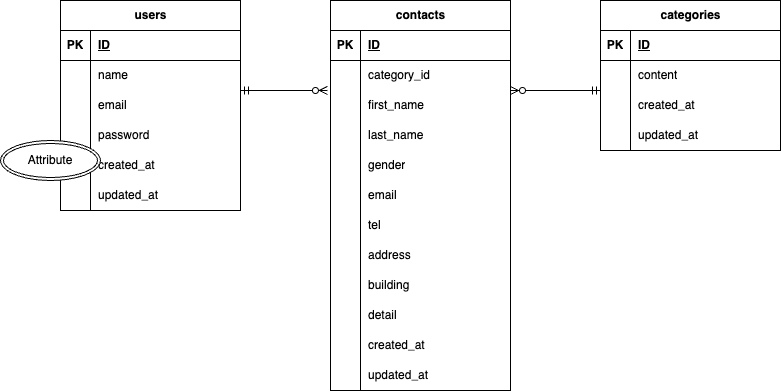

The diagram above was exported from draw.io. Its source (the exported page's mxGraphModel, read from the mxfile embedded in the PNG):
<mxGraphModel dx="852" dy="351" grid="1" gridSize="10" guides="1" tooltips="1" connect="1" arrows="0" fold="1" page="1" pageScale="1" pageWidth="827" pageHeight="1169" background="#ffffff" math="0" shadow="0">
  <root>
    <mxCell id="0" />
    <mxCell id="1" parent="0" />
    <mxCell id="2" value="contacts" style="shape=table;startSize=30;container=1;collapsible=1;childLayout=tableLayout;fixedRows=1;rowLines=0;fontStyle=1;align=center;resizeLast=1;html=1;" vertex="1" parent="1">
      <mxGeometry x="290" y="40" width="180" height="390" as="geometry" />
    </mxCell>
    <mxCell id="3" value="" style="shape=tableRow;horizontal=0;startSize=0;swimlaneHead=0;swimlaneBody=0;fillColor=none;collapsible=0;dropTarget=0;points=[[0,0.5],[1,0.5]];portConstraint=eastwest;top=0;left=0;right=0;bottom=1;" vertex="1" parent="2">
      <mxGeometry y="30" width="180" height="30" as="geometry" />
    </mxCell>
    <mxCell id="4" value="PK" style="shape=partialRectangle;connectable=0;fillColor=none;top=0;left=0;bottom=0;right=0;fontStyle=1;overflow=hidden;whiteSpace=wrap;html=1;" vertex="1" parent="3">
      <mxGeometry width="30" height="30" as="geometry">
        <mxRectangle width="30" height="30" as="alternateBounds" />
      </mxGeometry>
    </mxCell>
    <mxCell id="5" value="ID" style="shape=partialRectangle;connectable=0;fillColor=none;top=0;left=0;bottom=0;right=0;align=left;spacingLeft=6;fontStyle=5;overflow=hidden;whiteSpace=wrap;html=1;" vertex="1" parent="3">
      <mxGeometry x="30" width="150" height="30" as="geometry">
        <mxRectangle width="150" height="30" as="alternateBounds" />
      </mxGeometry>
    </mxCell>
    <mxCell id="6" value="" style="shape=tableRow;horizontal=0;startSize=0;swimlaneHead=0;swimlaneBody=0;fillColor=none;collapsible=0;dropTarget=0;points=[[0,0.5],[1,0.5]];portConstraint=eastwest;top=0;left=0;right=0;bottom=0;" vertex="1" parent="2">
      <mxGeometry y="60" width="180" height="30" as="geometry" />
    </mxCell>
    <mxCell id="7" value="" style="shape=partialRectangle;connectable=0;fillColor=none;top=0;left=0;bottom=0;right=0;editable=1;overflow=hidden;whiteSpace=wrap;html=1;" vertex="1" parent="6">
      <mxGeometry width="30" height="30" as="geometry">
        <mxRectangle width="30" height="30" as="alternateBounds" />
      </mxGeometry>
    </mxCell>
    <mxCell id="8" value="category_id" style="shape=partialRectangle;connectable=0;fillColor=none;top=0;left=0;bottom=0;right=0;align=left;spacingLeft=6;overflow=hidden;whiteSpace=wrap;html=1;" vertex="1" parent="6">
      <mxGeometry x="30" width="150" height="30" as="geometry">
        <mxRectangle width="150" height="30" as="alternateBounds" />
      </mxGeometry>
    </mxCell>
    <mxCell id="9" value="" style="shape=tableRow;horizontal=0;startSize=0;swimlaneHead=0;swimlaneBody=0;fillColor=none;collapsible=0;dropTarget=0;points=[[0,0.5],[1,0.5]];portConstraint=eastwest;top=0;left=0;right=0;bottom=0;" vertex="1" parent="2">
      <mxGeometry y="90" width="180" height="30" as="geometry" />
    </mxCell>
    <mxCell id="10" value="" style="shape=partialRectangle;connectable=0;fillColor=none;top=0;left=0;bottom=0;right=0;editable=1;overflow=hidden;whiteSpace=wrap;html=1;" vertex="1" parent="9">
      <mxGeometry width="30" height="30" as="geometry">
        <mxRectangle width="30" height="30" as="alternateBounds" />
      </mxGeometry>
    </mxCell>
    <mxCell id="11" value="first_name" style="shape=partialRectangle;connectable=0;fillColor=none;top=0;left=0;bottom=0;right=0;align=left;spacingLeft=6;overflow=hidden;whiteSpace=wrap;html=1;" vertex="1" parent="9">
      <mxGeometry x="30" width="150" height="30" as="geometry">
        <mxRectangle width="150" height="30" as="alternateBounds" />
      </mxGeometry>
    </mxCell>
    <mxCell id="12" value="" style="shape=tableRow;horizontal=0;startSize=0;swimlaneHead=0;swimlaneBody=0;fillColor=none;collapsible=0;dropTarget=0;points=[[0,0.5],[1,0.5]];portConstraint=eastwest;top=0;left=0;right=0;bottom=0;" vertex="1" parent="2">
      <mxGeometry y="120" width="180" height="30" as="geometry" />
    </mxCell>
    <mxCell id="13" value="" style="shape=partialRectangle;connectable=0;fillColor=none;top=0;left=0;bottom=0;right=0;editable=1;overflow=hidden;whiteSpace=wrap;html=1;" vertex="1" parent="12">
      <mxGeometry width="30" height="30" as="geometry">
        <mxRectangle width="30" height="30" as="alternateBounds" />
      </mxGeometry>
    </mxCell>
    <mxCell id="14" value="last_name" style="shape=partialRectangle;connectable=0;fillColor=none;top=0;left=0;bottom=0;right=0;align=left;spacingLeft=6;overflow=hidden;whiteSpace=wrap;html=1;" vertex="1" parent="12">
      <mxGeometry x="30" width="150" height="30" as="geometry">
        <mxRectangle width="150" height="30" as="alternateBounds" />
      </mxGeometry>
    </mxCell>
    <mxCell id="45" style="shape=tableRow;horizontal=0;startSize=0;swimlaneHead=0;swimlaneBody=0;fillColor=none;collapsible=0;dropTarget=0;points=[[0,0.5],[1,0.5]];portConstraint=eastwest;top=0;left=0;right=0;bottom=0;" vertex="1" parent="2">
      <mxGeometry y="150" width="180" height="30" as="geometry" />
    </mxCell>
    <mxCell id="46" style="shape=partialRectangle;connectable=0;fillColor=none;top=0;left=0;bottom=0;right=0;editable=1;overflow=hidden;whiteSpace=wrap;html=1;" vertex="1" parent="45">
      <mxGeometry width="30" height="30" as="geometry">
        <mxRectangle width="30" height="30" as="alternateBounds" />
      </mxGeometry>
    </mxCell>
    <mxCell id="47" value="gender" style="shape=partialRectangle;connectable=0;fillColor=none;top=0;left=0;bottom=0;right=0;align=left;spacingLeft=6;overflow=hidden;whiteSpace=wrap;html=1;" vertex="1" parent="45">
      <mxGeometry x="30" width="150" height="30" as="geometry">
        <mxRectangle width="150" height="30" as="alternateBounds" />
      </mxGeometry>
    </mxCell>
    <mxCell id="48" style="shape=tableRow;horizontal=0;startSize=0;swimlaneHead=0;swimlaneBody=0;fillColor=none;collapsible=0;dropTarget=0;points=[[0,0.5],[1,0.5]];portConstraint=eastwest;top=0;left=0;right=0;bottom=0;" vertex="1" parent="2">
      <mxGeometry y="180" width="180" height="30" as="geometry" />
    </mxCell>
    <mxCell id="49" style="shape=partialRectangle;connectable=0;fillColor=none;top=0;left=0;bottom=0;right=0;editable=1;overflow=hidden;whiteSpace=wrap;html=1;" vertex="1" parent="48">
      <mxGeometry width="30" height="30" as="geometry">
        <mxRectangle width="30" height="30" as="alternateBounds" />
      </mxGeometry>
    </mxCell>
    <mxCell id="50" value="email" style="shape=partialRectangle;connectable=0;fillColor=none;top=0;left=0;bottom=0;right=0;align=left;spacingLeft=6;overflow=hidden;whiteSpace=wrap;html=1;" vertex="1" parent="48">
      <mxGeometry x="30" width="150" height="30" as="geometry">
        <mxRectangle width="150" height="30" as="alternateBounds" />
      </mxGeometry>
    </mxCell>
    <mxCell id="51" style="shape=tableRow;horizontal=0;startSize=0;swimlaneHead=0;swimlaneBody=0;fillColor=none;collapsible=0;dropTarget=0;points=[[0,0.5],[1,0.5]];portConstraint=eastwest;top=0;left=0;right=0;bottom=0;" vertex="1" parent="2">
      <mxGeometry y="210" width="180" height="30" as="geometry" />
    </mxCell>
    <mxCell id="52" style="shape=partialRectangle;connectable=0;fillColor=none;top=0;left=0;bottom=0;right=0;editable=1;overflow=hidden;whiteSpace=wrap;html=1;" vertex="1" parent="51">
      <mxGeometry width="30" height="30" as="geometry">
        <mxRectangle width="30" height="30" as="alternateBounds" />
      </mxGeometry>
    </mxCell>
    <mxCell id="53" value="tel" style="shape=partialRectangle;connectable=0;fillColor=none;top=0;left=0;bottom=0;right=0;align=left;spacingLeft=6;overflow=hidden;whiteSpace=wrap;html=1;" vertex="1" parent="51">
      <mxGeometry x="30" width="150" height="30" as="geometry">
        <mxRectangle width="150" height="30" as="alternateBounds" />
      </mxGeometry>
    </mxCell>
    <mxCell id="54" style="shape=tableRow;horizontal=0;startSize=0;swimlaneHead=0;swimlaneBody=0;fillColor=none;collapsible=0;dropTarget=0;points=[[0,0.5],[1,0.5]];portConstraint=eastwest;top=0;left=0;right=0;bottom=0;" vertex="1" parent="2">
      <mxGeometry y="240" width="180" height="30" as="geometry" />
    </mxCell>
    <mxCell id="55" style="shape=partialRectangle;connectable=0;fillColor=none;top=0;left=0;bottom=0;right=0;editable=1;overflow=hidden;whiteSpace=wrap;html=1;" vertex="1" parent="54">
      <mxGeometry width="30" height="30" as="geometry">
        <mxRectangle width="30" height="30" as="alternateBounds" />
      </mxGeometry>
    </mxCell>
    <mxCell id="56" value="address" style="shape=partialRectangle;connectable=0;fillColor=none;top=0;left=0;bottom=0;right=0;align=left;spacingLeft=6;overflow=hidden;whiteSpace=wrap;html=1;" vertex="1" parent="54">
      <mxGeometry x="30" width="150" height="30" as="geometry">
        <mxRectangle width="150" height="30" as="alternateBounds" />
      </mxGeometry>
    </mxCell>
    <mxCell id="57" style="shape=tableRow;horizontal=0;startSize=0;swimlaneHead=0;swimlaneBody=0;fillColor=none;collapsible=0;dropTarget=0;points=[[0,0.5],[1,0.5]];portConstraint=eastwest;top=0;left=0;right=0;bottom=0;" vertex="1" parent="2">
      <mxGeometry y="270" width="180" height="30" as="geometry" />
    </mxCell>
    <mxCell id="58" style="shape=partialRectangle;connectable=0;fillColor=none;top=0;left=0;bottom=0;right=0;editable=1;overflow=hidden;whiteSpace=wrap;html=1;" vertex="1" parent="57">
      <mxGeometry width="30" height="30" as="geometry">
        <mxRectangle width="30" height="30" as="alternateBounds" />
      </mxGeometry>
    </mxCell>
    <mxCell id="59" value="building" style="shape=partialRectangle;connectable=0;fillColor=none;top=0;left=0;bottom=0;right=0;align=left;spacingLeft=6;overflow=hidden;whiteSpace=wrap;html=1;" vertex="1" parent="57">
      <mxGeometry x="30" width="150" height="30" as="geometry">
        <mxRectangle width="150" height="30" as="alternateBounds" />
      </mxGeometry>
    </mxCell>
    <mxCell id="60" style="shape=tableRow;horizontal=0;startSize=0;swimlaneHead=0;swimlaneBody=0;fillColor=none;collapsible=0;dropTarget=0;points=[[0,0.5],[1,0.5]];portConstraint=eastwest;top=0;left=0;right=0;bottom=0;" vertex="1" parent="2">
      <mxGeometry y="300" width="180" height="30" as="geometry" />
    </mxCell>
    <mxCell id="61" style="shape=partialRectangle;connectable=0;fillColor=none;top=0;left=0;bottom=0;right=0;editable=1;overflow=hidden;whiteSpace=wrap;html=1;" vertex="1" parent="60">
      <mxGeometry width="30" height="30" as="geometry">
        <mxRectangle width="30" height="30" as="alternateBounds" />
      </mxGeometry>
    </mxCell>
    <mxCell id="62" value="detail" style="shape=partialRectangle;connectable=0;fillColor=none;top=0;left=0;bottom=0;right=0;align=left;spacingLeft=6;overflow=hidden;whiteSpace=wrap;html=1;" vertex="1" parent="60">
      <mxGeometry x="30" width="150" height="30" as="geometry">
        <mxRectangle width="150" height="30" as="alternateBounds" />
      </mxGeometry>
    </mxCell>
    <mxCell id="63" style="shape=tableRow;horizontal=0;startSize=0;swimlaneHead=0;swimlaneBody=0;fillColor=none;collapsible=0;dropTarget=0;points=[[0,0.5],[1,0.5]];portConstraint=eastwest;top=0;left=0;right=0;bottom=0;" vertex="1" parent="2">
      <mxGeometry y="330" width="180" height="30" as="geometry" />
    </mxCell>
    <mxCell id="64" style="shape=partialRectangle;connectable=0;fillColor=none;top=0;left=0;bottom=0;right=0;editable=1;overflow=hidden;whiteSpace=wrap;html=1;" vertex="1" parent="63">
      <mxGeometry width="30" height="30" as="geometry">
        <mxRectangle width="30" height="30" as="alternateBounds" />
      </mxGeometry>
    </mxCell>
    <mxCell id="65" value="created_at" style="shape=partialRectangle;connectable=0;fillColor=none;top=0;left=0;bottom=0;right=0;align=left;spacingLeft=6;overflow=hidden;whiteSpace=wrap;html=1;" vertex="1" parent="63">
      <mxGeometry x="30" width="150" height="30" as="geometry">
        <mxRectangle width="150" height="30" as="alternateBounds" />
      </mxGeometry>
    </mxCell>
    <mxCell id="66" style="shape=tableRow;horizontal=0;startSize=0;swimlaneHead=0;swimlaneBody=0;fillColor=none;collapsible=0;dropTarget=0;points=[[0,0.5],[1,0.5]];portConstraint=eastwest;top=0;left=0;right=0;bottom=0;" vertex="1" parent="2">
      <mxGeometry y="360" width="180" height="30" as="geometry" />
    </mxCell>
    <mxCell id="67" style="shape=partialRectangle;connectable=0;fillColor=none;top=0;left=0;bottom=0;right=0;editable=1;overflow=hidden;whiteSpace=wrap;html=1;" vertex="1" parent="66">
      <mxGeometry width="30" height="30" as="geometry">
        <mxRectangle width="30" height="30" as="alternateBounds" />
      </mxGeometry>
    </mxCell>
    <mxCell id="68" value="updated_at" style="shape=partialRectangle;connectable=0;fillColor=none;top=0;left=0;bottom=0;right=0;align=left;spacingLeft=6;overflow=hidden;whiteSpace=wrap;html=1;" vertex="1" parent="66">
      <mxGeometry x="30" width="150" height="30" as="geometry">
        <mxRectangle width="150" height="30" as="alternateBounds" />
      </mxGeometry>
    </mxCell>
    <mxCell id="15" value="categories" style="shape=table;startSize=30;container=1;collapsible=1;childLayout=tableLayout;fixedRows=1;rowLines=0;fontStyle=1;align=center;resizeLast=1;html=1;" vertex="1" parent="1">
      <mxGeometry x="560" y="40" width="180" height="150" as="geometry" />
    </mxCell>
    <mxCell id="16" value="" style="shape=tableRow;horizontal=0;startSize=0;swimlaneHead=0;swimlaneBody=0;fillColor=none;collapsible=0;dropTarget=0;points=[[0,0.5],[1,0.5]];portConstraint=eastwest;top=0;left=0;right=0;bottom=1;" vertex="1" parent="15">
      <mxGeometry y="30" width="180" height="30" as="geometry" />
    </mxCell>
    <mxCell id="17" value="PK" style="shape=partialRectangle;connectable=0;fillColor=none;top=0;left=0;bottom=0;right=0;fontStyle=1;overflow=hidden;whiteSpace=wrap;html=1;" vertex="1" parent="16">
      <mxGeometry width="30" height="30" as="geometry">
        <mxRectangle width="30" height="30" as="alternateBounds" />
      </mxGeometry>
    </mxCell>
    <mxCell id="18" value="ID" style="shape=partialRectangle;connectable=0;fillColor=none;top=0;left=0;bottom=0;right=0;align=left;spacingLeft=6;fontStyle=5;overflow=hidden;whiteSpace=wrap;html=1;" vertex="1" parent="16">
      <mxGeometry x="30" width="150" height="30" as="geometry">
        <mxRectangle width="150" height="30" as="alternateBounds" />
      </mxGeometry>
    </mxCell>
    <mxCell id="19" value="" style="shape=tableRow;horizontal=0;startSize=0;swimlaneHead=0;swimlaneBody=0;fillColor=none;collapsible=0;dropTarget=0;points=[[0,0.5],[1,0.5]];portConstraint=eastwest;top=0;left=0;right=0;bottom=0;" vertex="1" parent="15">
      <mxGeometry y="60" width="180" height="30" as="geometry" />
    </mxCell>
    <mxCell id="20" value="" style="shape=partialRectangle;connectable=0;fillColor=none;top=0;left=0;bottom=0;right=0;editable=1;overflow=hidden;whiteSpace=wrap;html=1;" vertex="1" parent="19">
      <mxGeometry width="30" height="30" as="geometry">
        <mxRectangle width="30" height="30" as="alternateBounds" />
      </mxGeometry>
    </mxCell>
    <mxCell id="21" value="content" style="shape=partialRectangle;connectable=0;fillColor=none;top=0;left=0;bottom=0;right=0;align=left;spacingLeft=6;overflow=hidden;whiteSpace=wrap;html=1;" vertex="1" parent="19">
      <mxGeometry x="30" width="150" height="30" as="geometry">
        <mxRectangle width="150" height="30" as="alternateBounds" />
      </mxGeometry>
    </mxCell>
    <mxCell id="22" value="" style="shape=tableRow;horizontal=0;startSize=0;swimlaneHead=0;swimlaneBody=0;fillColor=none;collapsible=0;dropTarget=0;points=[[0,0.5],[1,0.5]];portConstraint=eastwest;top=0;left=0;right=0;bottom=0;" vertex="1" parent="15">
      <mxGeometry y="90" width="180" height="30" as="geometry" />
    </mxCell>
    <mxCell id="23" value="" style="shape=partialRectangle;connectable=0;fillColor=none;top=0;left=0;bottom=0;right=0;editable=1;overflow=hidden;whiteSpace=wrap;html=1;" vertex="1" parent="22">
      <mxGeometry width="30" height="30" as="geometry">
        <mxRectangle width="30" height="30" as="alternateBounds" />
      </mxGeometry>
    </mxCell>
    <mxCell id="24" value="created_at" style="shape=partialRectangle;connectable=0;fillColor=none;top=0;left=0;bottom=0;right=0;align=left;spacingLeft=6;overflow=hidden;whiteSpace=wrap;html=1;" vertex="1" parent="22">
      <mxGeometry x="30" width="150" height="30" as="geometry">
        <mxRectangle width="150" height="30" as="alternateBounds" />
      </mxGeometry>
    </mxCell>
    <mxCell id="25" value="" style="shape=tableRow;horizontal=0;startSize=0;swimlaneHead=0;swimlaneBody=0;fillColor=none;collapsible=0;dropTarget=0;points=[[0,0.5],[1,0.5]];portConstraint=eastwest;top=0;left=0;right=0;bottom=0;" vertex="1" parent="15">
      <mxGeometry y="120" width="180" height="30" as="geometry" />
    </mxCell>
    <mxCell id="26" value="" style="shape=partialRectangle;connectable=0;fillColor=none;top=0;left=0;bottom=0;right=0;editable=1;overflow=hidden;whiteSpace=wrap;html=1;" vertex="1" parent="25">
      <mxGeometry width="30" height="30" as="geometry">
        <mxRectangle width="30" height="30" as="alternateBounds" />
      </mxGeometry>
    </mxCell>
    <mxCell id="27" value="updated_at" style="shape=partialRectangle;connectable=0;fillColor=none;top=0;left=0;bottom=0;right=0;align=left;spacingLeft=6;overflow=hidden;whiteSpace=wrap;html=1;" vertex="1" parent="25">
      <mxGeometry x="30" width="150" height="30" as="geometry">
        <mxRectangle width="150" height="30" as="alternateBounds" />
      </mxGeometry>
    </mxCell>
    <mxCell id="28" value="users" style="shape=table;startSize=30;container=1;collapsible=1;childLayout=tableLayout;fixedRows=1;rowLines=0;fontStyle=1;align=center;resizeLast=1;html=1;" vertex="1" parent="1">
      <mxGeometry x="20" y="40" width="180" height="210" as="geometry" />
    </mxCell>
    <mxCell id="29" value="" style="shape=tableRow;horizontal=0;startSize=0;swimlaneHead=0;swimlaneBody=0;fillColor=none;collapsible=0;dropTarget=0;points=[[0,0.5],[1,0.5]];portConstraint=eastwest;top=0;left=0;right=0;bottom=1;" vertex="1" parent="28">
      <mxGeometry y="30" width="180" height="30" as="geometry" />
    </mxCell>
    <mxCell id="30" value="PK" style="shape=partialRectangle;connectable=0;fillColor=none;top=0;left=0;bottom=0;right=0;fontStyle=1;overflow=hidden;whiteSpace=wrap;html=1;" vertex="1" parent="29">
      <mxGeometry width="30" height="30" as="geometry">
        <mxRectangle width="30" height="30" as="alternateBounds" />
      </mxGeometry>
    </mxCell>
    <mxCell id="31" value="ID" style="shape=partialRectangle;connectable=0;fillColor=none;top=0;left=0;bottom=0;right=0;align=left;spacingLeft=6;fontStyle=5;overflow=hidden;whiteSpace=wrap;html=1;" vertex="1" parent="29">
      <mxGeometry x="30" width="150" height="30" as="geometry">
        <mxRectangle width="150" height="30" as="alternateBounds" />
      </mxGeometry>
    </mxCell>
    <mxCell id="32" value="" style="shape=tableRow;horizontal=0;startSize=0;swimlaneHead=0;swimlaneBody=0;fillColor=none;collapsible=0;dropTarget=0;points=[[0,0.5],[1,0.5]];portConstraint=eastwest;top=0;left=0;right=0;bottom=0;" vertex="1" parent="28">
      <mxGeometry y="60" width="180" height="30" as="geometry" />
    </mxCell>
    <mxCell id="33" value="" style="shape=partialRectangle;connectable=0;fillColor=none;top=0;left=0;bottom=0;right=0;editable=1;overflow=hidden;whiteSpace=wrap;html=1;" vertex="1" parent="32">
      <mxGeometry width="30" height="30" as="geometry">
        <mxRectangle width="30" height="30" as="alternateBounds" />
      </mxGeometry>
    </mxCell>
    <mxCell id="34" value="name" style="shape=partialRectangle;connectable=0;fillColor=none;top=0;left=0;bottom=0;right=0;align=left;spacingLeft=6;overflow=hidden;whiteSpace=wrap;html=1;" vertex="1" parent="32">
      <mxGeometry x="30" width="150" height="30" as="geometry">
        <mxRectangle width="150" height="30" as="alternateBounds" />
      </mxGeometry>
    </mxCell>
    <mxCell id="35" value="" style="shape=tableRow;horizontal=0;startSize=0;swimlaneHead=0;swimlaneBody=0;fillColor=none;collapsible=0;dropTarget=0;points=[[0,0.5],[1,0.5]];portConstraint=eastwest;top=0;left=0;right=0;bottom=0;" vertex="1" parent="28">
      <mxGeometry y="90" width="180" height="30" as="geometry" />
    </mxCell>
    <mxCell id="36" value="" style="shape=partialRectangle;connectable=0;fillColor=none;top=0;left=0;bottom=0;right=0;editable=1;overflow=hidden;whiteSpace=wrap;html=1;" vertex="1" parent="35">
      <mxGeometry width="30" height="30" as="geometry">
        <mxRectangle width="30" height="30" as="alternateBounds" />
      </mxGeometry>
    </mxCell>
    <mxCell id="37" value="email" style="shape=partialRectangle;connectable=0;fillColor=none;top=0;left=0;bottom=0;right=0;align=left;spacingLeft=6;overflow=hidden;whiteSpace=wrap;html=1;" vertex="1" parent="35">
      <mxGeometry x="30" width="150" height="30" as="geometry">
        <mxRectangle width="150" height="30" as="alternateBounds" />
      </mxGeometry>
    </mxCell>
    <mxCell id="38" value="" style="shape=tableRow;horizontal=0;startSize=0;swimlaneHead=0;swimlaneBody=0;fillColor=none;collapsible=0;dropTarget=0;points=[[0,0.5],[1,0.5]];portConstraint=eastwest;top=0;left=0;right=0;bottom=0;" vertex="1" parent="28">
      <mxGeometry y="120" width="180" height="30" as="geometry" />
    </mxCell>
    <mxCell id="39" value="" style="shape=partialRectangle;connectable=0;fillColor=none;top=0;left=0;bottom=0;right=0;editable=1;overflow=hidden;whiteSpace=wrap;html=1;" vertex="1" parent="38">
      <mxGeometry width="30" height="30" as="geometry">
        <mxRectangle width="30" height="30" as="alternateBounds" />
      </mxGeometry>
    </mxCell>
    <mxCell id="40" value="password" style="shape=partialRectangle;connectable=0;fillColor=none;top=0;left=0;bottom=0;right=0;align=left;spacingLeft=6;overflow=hidden;whiteSpace=wrap;html=1;" vertex="1" parent="38">
      <mxGeometry x="30" width="150" height="30" as="geometry">
        <mxRectangle width="150" height="30" as="alternateBounds" />
      </mxGeometry>
    </mxCell>
    <mxCell id="71" style="shape=tableRow;horizontal=0;startSize=0;swimlaneHead=0;swimlaneBody=0;fillColor=none;collapsible=0;dropTarget=0;points=[[0,0.5],[1,0.5]];portConstraint=eastwest;top=0;left=0;right=0;bottom=0;" vertex="1" parent="28">
      <mxGeometry y="150" width="180" height="30" as="geometry" />
    </mxCell>
    <mxCell id="72" style="shape=partialRectangle;connectable=0;fillColor=none;top=0;left=0;bottom=0;right=0;editable=1;overflow=hidden;whiteSpace=wrap;html=1;" vertex="1" parent="71">
      <mxGeometry width="30" height="30" as="geometry">
        <mxRectangle width="30" height="30" as="alternateBounds" />
      </mxGeometry>
    </mxCell>
    <mxCell id="73" value="created_at" style="shape=partialRectangle;connectable=0;fillColor=none;top=0;left=0;bottom=0;right=0;align=left;spacingLeft=6;overflow=hidden;whiteSpace=wrap;html=1;" vertex="1" parent="71">
      <mxGeometry x="30" width="150" height="30" as="geometry">
        <mxRectangle width="150" height="30" as="alternateBounds" />
      </mxGeometry>
    </mxCell>
    <mxCell id="74" style="shape=tableRow;horizontal=0;startSize=0;swimlaneHead=0;swimlaneBody=0;fillColor=none;collapsible=0;dropTarget=0;points=[[0,0.5],[1,0.5]];portConstraint=eastwest;top=0;left=0;right=0;bottom=0;" vertex="1" parent="28">
      <mxGeometry y="180" width="180" height="30" as="geometry" />
    </mxCell>
    <mxCell id="75" style="shape=partialRectangle;connectable=0;fillColor=none;top=0;left=0;bottom=0;right=0;editable=1;overflow=hidden;whiteSpace=wrap;html=1;" vertex="1" parent="74">
      <mxGeometry width="30" height="30" as="geometry">
        <mxRectangle width="30" height="30" as="alternateBounds" />
      </mxGeometry>
    </mxCell>
    <mxCell id="76" value="updated_at" style="shape=partialRectangle;connectable=0;fillColor=none;top=0;left=0;bottom=0;right=0;align=left;spacingLeft=6;overflow=hidden;whiteSpace=wrap;html=1;" vertex="1" parent="74">
      <mxGeometry x="30" width="150" height="30" as="geometry">
        <mxRectangle width="150" height="30" as="alternateBounds" />
      </mxGeometry>
    </mxCell>
    <mxCell id="81" value="" style="fontSize=12;html=1;endArrow=ERzeroToMany;startArrow=ERmandOne;entryX=-0.017;entryY=1;entryDx=0;entryDy=0;entryPerimeter=0;" edge="1" parent="1" target="6">
      <mxGeometry width="100" height="100" relative="1" as="geometry">
        <mxPoint x="200" y="130" as="sourcePoint" />
        <mxPoint x="300" y="30" as="targetPoint" />
      </mxGeometry>
    </mxCell>
    <mxCell id="82" value="" style="fontSize=12;html=1;endArrow=ERzeroToMany;startArrow=ERmandOne;" edge="1" parent="1">
      <mxGeometry width="100" height="100" relative="1" as="geometry">
        <mxPoint x="560" y="130" as="sourcePoint" />
        <mxPoint x="470" y="130" as="targetPoint" />
      </mxGeometry>
    </mxCell>
    <mxCell id="83" value="Attribute" style="ellipse;shape=doubleEllipse;margin=3;whiteSpace=wrap;html=1;align=center;" vertex="1" parent="1">
      <mxGeometry x="-40" y="180" width="100" height="40" as="geometry" />
    </mxCell>
  </root>
</mxGraphModel>